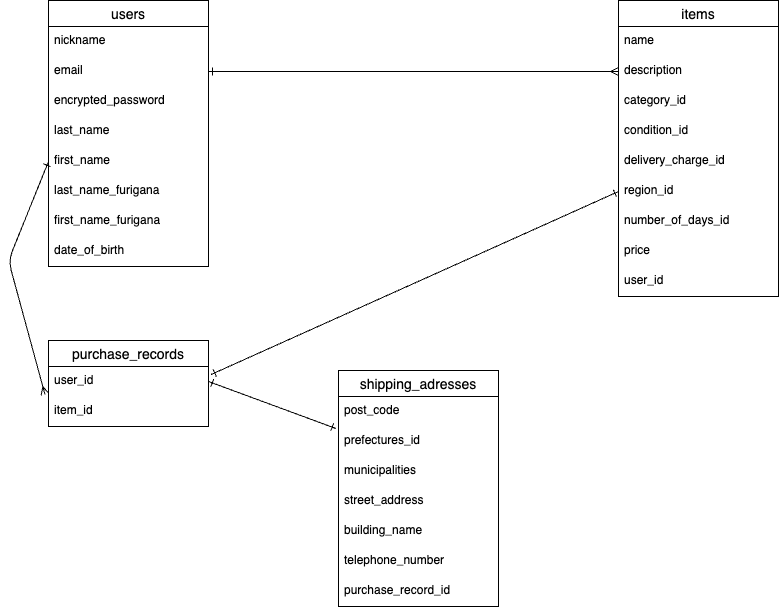

The diagram above was exported from draw.io. Its source (the exported page's mxGraphModel, read from the mxfile embedded in the PNG):
<mxGraphModel dx="784" dy="647" grid="1" gridSize="10" guides="1" tooltips="1" connect="1" arrows="1" fold="1" page="1" pageScale="1" pageWidth="827" pageHeight="1169" math="0" shadow="0">
  <root>
    <mxCell id="0" />
    <mxCell id="1" parent="0" />
    <mxCell id="67" value="users" style="swimlane;fontStyle=0;childLayout=stackLayout;horizontal=1;startSize=26;horizontalStack=0;resizeParent=1;resizeParentMax=0;resizeLast=0;collapsible=1;marginBottom=0;align=center;fontSize=14;" vertex="1" parent="1">
      <mxGeometry x="60" y="40" width="160" height="266" as="geometry" />
    </mxCell>
    <mxCell id="68" value="nickname" style="text;strokeColor=none;fillColor=none;spacingLeft=4;spacingRight=4;overflow=hidden;rotatable=0;points=[[0,0.5],[1,0.5]];portConstraint=eastwest;fontSize=12;dashed=1;" vertex="1" parent="67">
      <mxGeometry y="26" width="160" height="30" as="geometry" />
    </mxCell>
    <mxCell id="69" value="email" style="text;strokeColor=none;fillColor=none;spacingLeft=4;spacingRight=4;overflow=hidden;rotatable=0;points=[[0,0.5],[1,0.5]];portConstraint=eastwest;fontSize=12;" vertex="1" parent="67">
      <mxGeometry y="56" width="160" height="30" as="geometry" />
    </mxCell>
    <mxCell id="70" value="encrypted_password" style="text;strokeColor=none;fillColor=none;spacingLeft=4;spacingRight=4;overflow=hidden;rotatable=0;points=[[0,0.5],[1,0.5]];portConstraint=eastwest;fontSize=12;" vertex="1" parent="67">
      <mxGeometry y="86" width="160" height="30" as="geometry" />
    </mxCell>
    <mxCell id="71" value="last_name" style="text;strokeColor=none;fillColor=none;spacingLeft=4;spacingRight=4;overflow=hidden;rotatable=0;points=[[0,0.5],[1,0.5]];portConstraint=eastwest;fontSize=12;" vertex="1" parent="67">
      <mxGeometry y="116" width="160" height="30" as="geometry" />
    </mxCell>
    <mxCell id="73" value="first_name" style="text;strokeColor=none;fillColor=none;spacingLeft=4;spacingRight=4;overflow=hidden;rotatable=0;points=[[0,0.5],[1,0.5]];portConstraint=eastwest;fontSize=12;" vertex="1" parent="67">
      <mxGeometry y="146" width="160" height="30" as="geometry" />
    </mxCell>
    <mxCell id="113" value="last_name_furigana" style="text;strokeColor=none;fillColor=none;spacingLeft=4;spacingRight=4;overflow=hidden;rotatable=0;points=[[0,0.5],[1,0.5]];portConstraint=eastwest;fontSize=12;" vertex="1" parent="67">
      <mxGeometry y="176" width="160" height="30" as="geometry" />
    </mxCell>
    <mxCell id="114" value="first_name_furigana" style="text;strokeColor=none;fillColor=none;spacingLeft=4;spacingRight=4;overflow=hidden;rotatable=0;points=[[0,0.5],[1,0.5]];portConstraint=eastwest;fontSize=12;" vertex="1" parent="67">
      <mxGeometry y="206" width="160" height="30" as="geometry" />
    </mxCell>
    <mxCell id="115" value="date_of_birth" style="text;strokeColor=none;fillColor=none;spacingLeft=4;spacingRight=4;overflow=hidden;rotatable=0;points=[[0,0.5],[1,0.5]];portConstraint=eastwest;fontSize=12;" vertex="1" parent="67">
      <mxGeometry y="236" width="160" height="30" as="geometry" />
    </mxCell>
    <mxCell id="74" value="items" style="swimlane;fontStyle=0;childLayout=stackLayout;horizontal=1;startSize=26;horizontalStack=0;resizeParent=1;resizeParentMax=0;resizeLast=0;collapsible=1;marginBottom=0;align=center;fontSize=14;" vertex="1" parent="1">
      <mxGeometry x="630" y="40" width="160" height="296" as="geometry" />
    </mxCell>
    <mxCell id="75" value="name" style="text;strokeColor=none;fillColor=none;spacingLeft=4;spacingRight=4;overflow=hidden;rotatable=0;points=[[0,0.5],[1,0.5]];portConstraint=eastwest;fontSize=12;dashed=1;" vertex="1" parent="74">
      <mxGeometry y="26" width="160" height="30" as="geometry" />
    </mxCell>
    <mxCell id="76" value="description" style="text;strokeColor=none;fillColor=none;spacingLeft=4;spacingRight=4;overflow=hidden;rotatable=0;points=[[0,0.5],[1,0.5]];portConstraint=eastwest;fontSize=12;dashed=1;" vertex="1" parent="74">
      <mxGeometry y="56" width="160" height="30" as="geometry" />
    </mxCell>
    <mxCell id="79" value="category_id&#10;" style="text;strokeColor=none;fillColor=none;spacingLeft=4;spacingRight=4;overflow=hidden;rotatable=0;points=[[0,0.5],[1,0.5]];portConstraint=eastwest;fontSize=12;dashed=1;" vertex="1" parent="74">
      <mxGeometry y="86" width="160" height="30" as="geometry" />
    </mxCell>
    <mxCell id="84" value="condition_id" style="text;strokeColor=none;fillColor=none;spacingLeft=4;spacingRight=4;overflow=hidden;rotatable=0;points=[[0,0.5],[1,0.5]];portConstraint=eastwest;fontSize=12;dashed=1;" vertex="1" parent="74">
      <mxGeometry y="116" width="160" height="30" as="geometry" />
    </mxCell>
    <mxCell id="85" value="delivery_charge_id" style="text;strokeColor=none;fillColor=none;spacingLeft=4;spacingRight=4;overflow=hidden;rotatable=0;points=[[0,0.5],[1,0.5]];portConstraint=eastwest;fontSize=12;dashed=1;" vertex="1" parent="74">
      <mxGeometry y="146" width="160" height="30" as="geometry" />
    </mxCell>
    <mxCell id="86" value="region_id" style="text;strokeColor=none;fillColor=none;spacingLeft=4;spacingRight=4;overflow=hidden;rotatable=0;points=[[0,0.5],[1,0.5]];portConstraint=eastwest;fontSize=12;dashed=1;" vertex="1" parent="74">
      <mxGeometry y="176" width="160" height="30" as="geometry" />
    </mxCell>
    <mxCell id="87" value="number_of_days_id" style="text;strokeColor=none;fillColor=none;spacingLeft=4;spacingRight=4;overflow=hidden;rotatable=0;points=[[0,0.5],[1,0.5]];portConstraint=eastwest;fontSize=12;dashed=1;" vertex="1" parent="74">
      <mxGeometry y="206" width="160" height="30" as="geometry" />
    </mxCell>
    <mxCell id="81" value="price" style="text;strokeColor=none;fillColor=none;spacingLeft=4;spacingRight=4;overflow=hidden;rotatable=0;points=[[0,0.5],[1,0.5]];portConstraint=eastwest;fontSize=12;dashed=1;" vertex="1" parent="74">
      <mxGeometry y="236" width="160" height="30" as="geometry" />
    </mxCell>
    <mxCell id="82" value="user_id" style="text;strokeColor=none;fillColor=none;spacingLeft=4;spacingRight=4;overflow=hidden;rotatable=0;points=[[0,0.5],[1,0.5]];portConstraint=eastwest;fontSize=12;dashed=1;" vertex="1" parent="74">
      <mxGeometry y="266" width="160" height="30" as="geometry" />
    </mxCell>
    <mxCell id="83" style="edgeStyle=none;html=1;exitX=1;exitY=0.5;exitDx=0;exitDy=0;entryX=0;entryY=0.5;entryDx=0;entryDy=0;endArrow=ERmany;endFill=0;startArrow=ERone;startFill=0;" edge="1" parent="1" source="69" target="76">
      <mxGeometry relative="1" as="geometry" />
    </mxCell>
    <mxCell id="88" value="shipping_adresses" style="swimlane;fontStyle=0;childLayout=stackLayout;horizontal=1;startSize=26;horizontalStack=0;resizeParent=1;resizeParentMax=0;resizeLast=0;collapsible=1;marginBottom=0;align=center;fontSize=14;" vertex="1" parent="1">
      <mxGeometry x="350" y="410" width="160" height="236" as="geometry" />
    </mxCell>
    <mxCell id="89" value="post_code" style="text;strokeColor=none;fillColor=none;spacingLeft=4;spacingRight=4;overflow=hidden;rotatable=0;points=[[0,0.5],[1,0.5]];portConstraint=eastwest;fontSize=12;" vertex="1" parent="88">
      <mxGeometry y="26" width="160" height="30" as="geometry" />
    </mxCell>
    <mxCell id="90" value="prefectures_id" style="text;strokeColor=none;fillColor=none;spacingLeft=4;spacingRight=4;overflow=hidden;rotatable=0;points=[[0,0.5],[1,0.5]];portConstraint=eastwest;fontSize=12;" vertex="1" parent="88">
      <mxGeometry y="56" width="160" height="30" as="geometry" />
    </mxCell>
    <mxCell id="91" value="municipalities" style="text;strokeColor=none;fillColor=none;spacingLeft=4;spacingRight=4;overflow=hidden;rotatable=0;points=[[0,0.5],[1,0.5]];portConstraint=eastwest;fontSize=12;" vertex="1" parent="88">
      <mxGeometry y="86" width="160" height="30" as="geometry" />
    </mxCell>
    <mxCell id="92" value="street_address" style="text;strokeColor=none;fillColor=none;spacingLeft=4;spacingRight=4;overflow=hidden;rotatable=0;points=[[0,0.5],[1,0.5]];portConstraint=eastwest;fontSize=12;" vertex="1" parent="88">
      <mxGeometry y="116" width="160" height="30" as="geometry" />
    </mxCell>
    <mxCell id="93" value="building_name" style="text;strokeColor=none;fillColor=none;spacingLeft=4;spacingRight=4;overflow=hidden;rotatable=0;points=[[0,0.5],[1,0.5]];portConstraint=eastwest;fontSize=12;" vertex="1" parent="88">
      <mxGeometry y="146" width="160" height="30" as="geometry" />
    </mxCell>
    <mxCell id="94" value="telephone_number" style="text;strokeColor=none;fillColor=none;spacingLeft=4;spacingRight=4;overflow=hidden;rotatable=0;points=[[0,0.5],[1,0.5]];portConstraint=eastwest;fontSize=12;" vertex="1" parent="88">
      <mxGeometry y="176" width="160" height="30" as="geometry" />
    </mxCell>
    <mxCell id="112" value="purchase_record_id" style="text;strokeColor=none;fillColor=none;spacingLeft=4;spacingRight=4;overflow=hidden;rotatable=0;points=[[0,0.5],[1,0.5]];portConstraint=eastwest;fontSize=12;" vertex="1" parent="88">
      <mxGeometry y="206" width="160" height="30" as="geometry" />
    </mxCell>
    <mxCell id="99" value="purchase_records" style="swimlane;fontStyle=0;childLayout=stackLayout;horizontal=1;startSize=26;horizontalStack=0;resizeParent=1;resizeParentMax=0;resizeLast=0;collapsible=1;marginBottom=0;align=center;fontSize=14;" vertex="1" parent="1">
      <mxGeometry x="60" y="380" width="160" height="86" as="geometry" />
    </mxCell>
    <mxCell id="100" value="user_id" style="text;strokeColor=none;fillColor=none;spacingLeft=4;spacingRight=4;overflow=hidden;rotatable=0;points=[[0,0.5],[1,0.5]];portConstraint=eastwest;fontSize=12;" vertex="1" parent="99">
      <mxGeometry y="26" width="160" height="30" as="geometry" />
    </mxCell>
    <mxCell id="101" value="item_id" style="text;strokeColor=none;fillColor=none;spacingLeft=4;spacingRight=4;overflow=hidden;rotatable=0;points=[[0,0.5],[1,0.5]];portConstraint=eastwest;fontSize=12;" vertex="1" parent="99">
      <mxGeometry y="56" width="160" height="30" as="geometry" />
    </mxCell>
    <mxCell id="103" style="edgeStyle=none;html=1;exitX=1;exitY=0.5;exitDx=0;exitDy=0;entryX=-0.016;entryY=0.067;entryDx=0;entryDy=0;entryPerimeter=0;startArrow=ERone;startFill=0;endArrow=ERone;endFill=0;" edge="1" parent="1" source="100" target="90">
      <mxGeometry relative="1" as="geometry" />
    </mxCell>
    <mxCell id="109" style="edgeStyle=none;html=1;exitX=0;exitY=0.5;exitDx=0;exitDy=0;entryX=1.016;entryY=0.267;entryDx=0;entryDy=0;entryPerimeter=0;startArrow=ERone;startFill=0;endArrow=ERone;endFill=0;" edge="1" parent="1" source="86" target="100">
      <mxGeometry relative="1" as="geometry" />
    </mxCell>
    <mxCell id="110" style="edgeStyle=none;html=1;exitX=0;exitY=0.5;exitDx=0;exitDy=0;entryX=-0.022;entryY=0.933;entryDx=0;entryDy=0;entryPerimeter=0;startArrow=ERone;startFill=0;endArrow=ERmany;endFill=0;" edge="1" parent="1" source="73" target="100">
      <mxGeometry relative="1" as="geometry">
        <Array as="points">
          <mxPoint x="20" y="300" />
        </Array>
      </mxGeometry>
    </mxCell>
  </root>
</mxGraphModel>